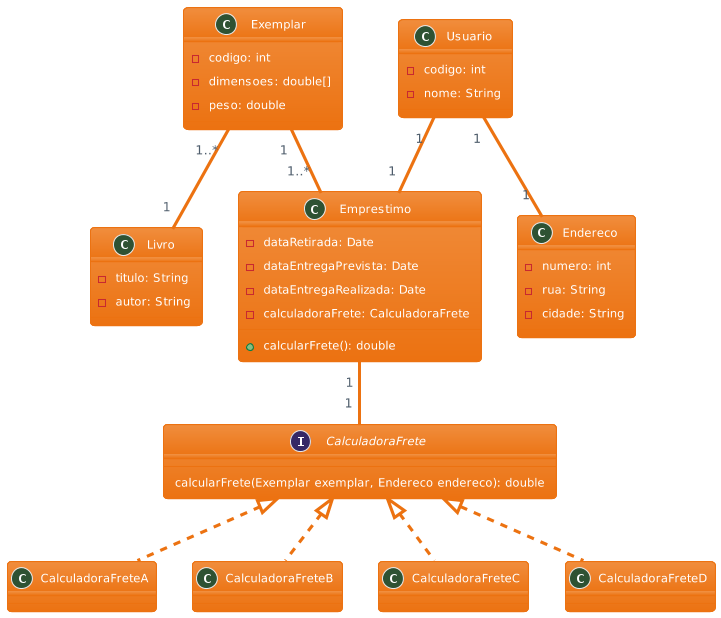

The diagram above was rendered by PlantUML. Its source (embedded in the PNG):
@startuml
!theme aws-orange
interface CalculadoraFrete {
  calcularFrete(Exemplar exemplar, Endereco endereco): double
}

class CalculadoraFreteA implements CalculadoraFrete {
}

class CalculadoraFreteB implements CalculadoraFrete {
}

class CalculadoraFreteC implements CalculadoraFrete {
}

class CalculadoraFreteD implements CalculadoraFrete {
}

class Emprestimo {
  - dataRetirada: Date
  - dataEntregaPrevista: Date
  - dataEntregaRealizada: Date
  - calculadoraFrete: CalculadoraFrete
  + calcularFrete(): double
}

class Exemplar {
  - codigo: int
  - dimensoes: double[]
  - peso: double
}

class Livro {
  - titulo: String
  - autor: String
}

class Usuario {
  - codigo: int
  - nome: String
}

class Endereco {
  - numero: int
  - rua: String
  - cidade: String
}

Exemplar "1..*" -- "1" Livro
Exemplar "1" -- "1..*" Emprestimo
Usuario "1" -- "1" Emprestimo
Usuario "1" -- "1" Endereco
Emprestimo "1" -- "1" CalculadoraFrete
@enduml